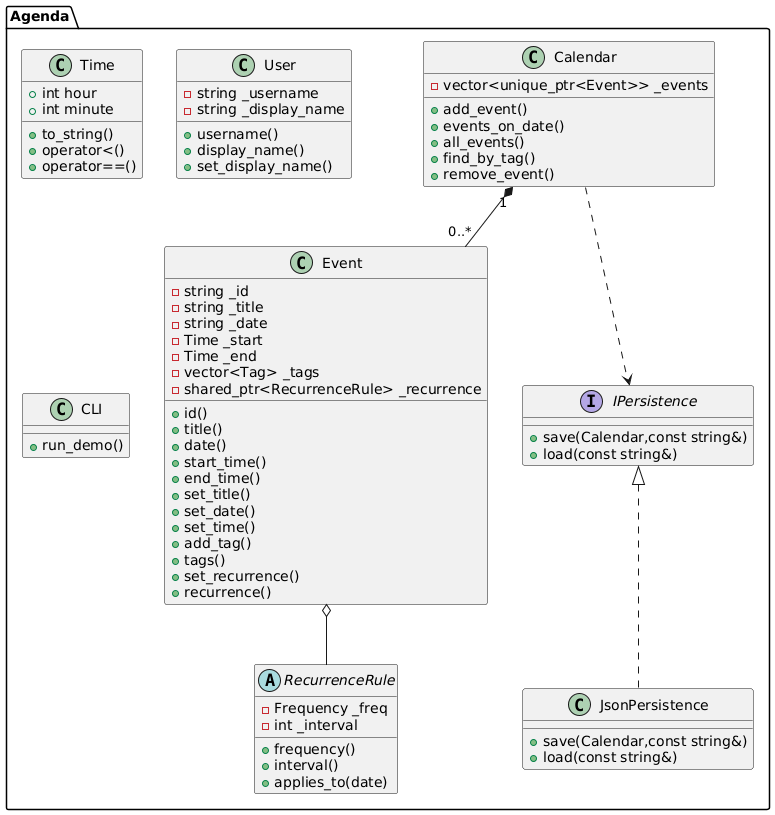

The diagram above was rendered by PlantUML. Its source (embedded in the PNG):
@startuml
package "Agenda" {

  ' Classes de domínio
  class Time {
    +int hour
    +int minute
    +to_string()
    +operator<()
    +operator==()
  }

  class Event {
    -string _id
    -string _title
    -string _date
    -Time _start
    -Time _end
    -vector<Tag> _tags
    -shared_ptr<RecurrenceRule> _recurrence
    +id()
    +title()
    +date()
    +start_time()
    +end_time()
    +set_title()
    +set_date()
    +set_time()
    +add_tag()
    +tags()
    +set_recurrence()
    +recurrence()
  }

  abstract class RecurrenceRule {
    -Frequency _freq
    -int _interval
    +frequency()
    +interval()
    +applies_to(date)
  }

  class Calendar {
    -vector<unique_ptr<Event>> _events
    +add_event()
    +events_on_date()
    +all_events()
    +find_by_tag()
    +remove_event()
  }

  class User {
    -string _username
    -string _display_name
    +username()
    +display_name()
    +set_display_name()
  }

  ' Interface e persistência
  interface IPersistence {
    +save(Calendar,const string&)
    +load(const string&)
  }

  class JsonPersistence {
    +save(Calendar,const string&)
    +load(const string&)
  }

  ' CLI
  class CLI {
    +run_demo()
  }

  ' Relações
  Calendar "1" *-- "0..*" Event
  Event o-- RecurrenceRule
  Calendar ..> IPersistence
  IPersistence <|.. JsonPersistence

}
@enduml